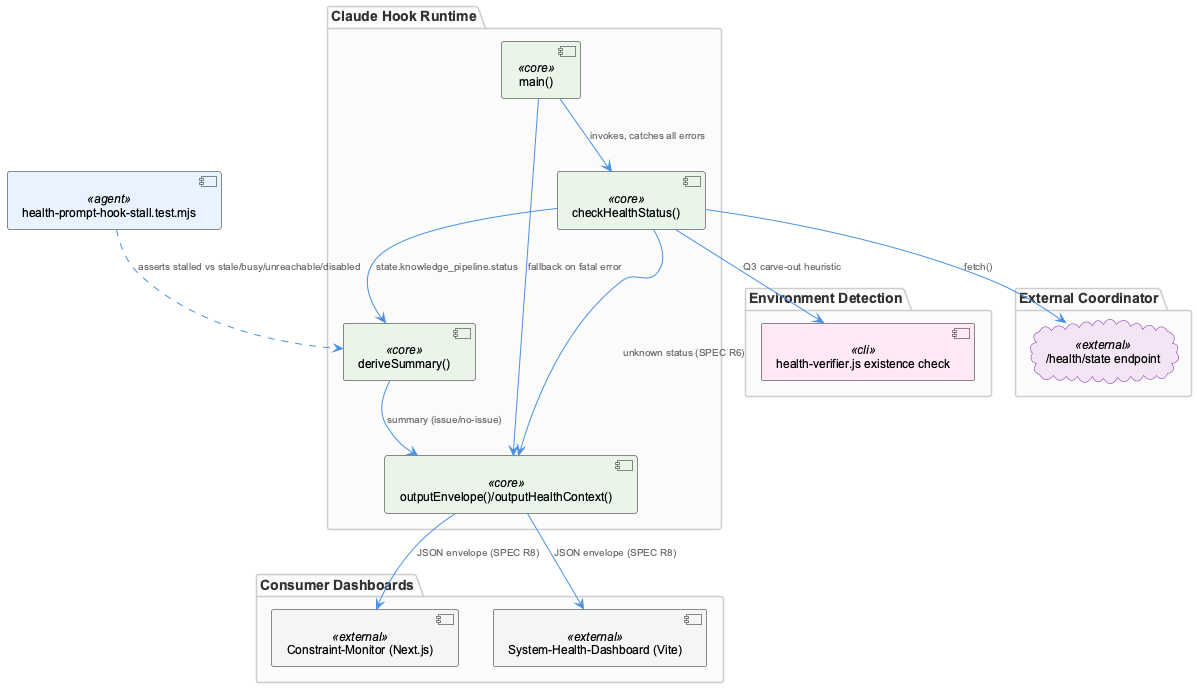

The diagram above was rendered by PlantUML. Its source (embedded in the PNG):
@startuml
!include /Users/Q284340/Agentic/coding/docs/puml/_standard-style.puml

package "Claude Hook Runtime" {
  component "main()" as main <<core>>
  component "checkHealthStatus()" as check <<core>>
  component "deriveSummary()" as derive <<core>>
  component "outputEnvelope()/outputHealthContext()" as envelope <<core>>
}

package "Environment Detection" {
  component "health-verifier.js existence check" as verifierCheck <<cli>>
}

package "External Coordinator" {
  cloud "/health/state endpoint" as coordinator <<external>>
}

package "Consumer Dashboards" {
  component "Constraint-Monitor (Next.js)" as nextDash <<external>>
  component "System-Health-Dashboard (Vite)" as viteDash <<external>>
}

component "health-prompt-hook-stall.test.mjs" as test <<agent>>

main --> check : "invokes, catches all errors"
check --> coordinator : "fetch()"
check --> verifierCheck : "Q3 carve-out heuristic"
check --> derive : "state.knowledge_pipeline.status"
derive --> envelope : "summary (issue/no-issue)"
check --> envelope : "unknown status (SPEC R6)"
main --> envelope : "fallback on fatal error"
envelope --> nextDash : "JSON envelope (SPEC R8)"
envelope --> viteDash : "JSON envelope (SPEC R8)"
test ..> derive : "asserts stalled vs stale/busy/unreachable/disabled"

@enduml